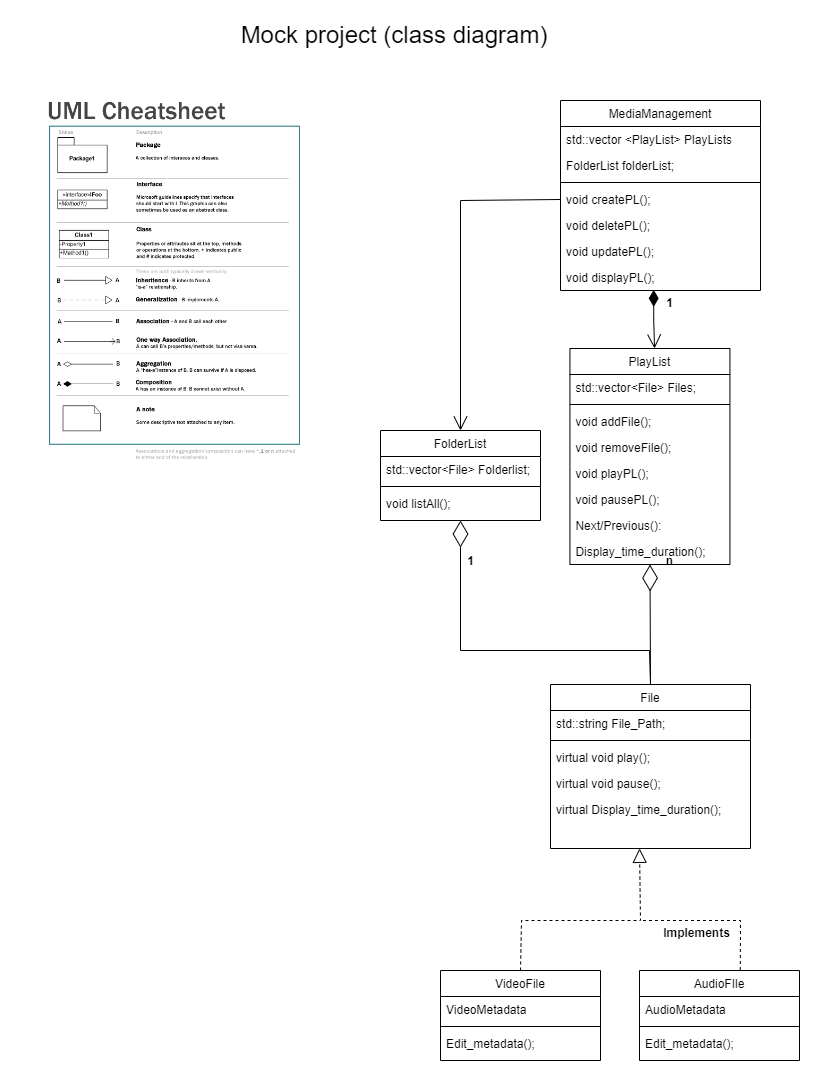

The diagram above was exported from draw.io. Its source (the exported page's mxGraphModel, read from the mxfile embedded in the PNG):
<mxGraphModel dx="2580" dy="1144" grid="1" gridSize="10" guides="1" tooltips="1" connect="1" arrows="1" fold="1" page="1" pageScale="1" pageWidth="827" pageHeight="1169" math="0" shadow="0">
  <root>
    <mxCell id="WIyWlLk6GJQsqaUBKTNV-0" />
    <mxCell id="WIyWlLk6GJQsqaUBKTNV-1" parent="WIyWlLk6GJQsqaUBKTNV-0" />
    <mxCell id="zkfFHV4jXpPFQw0GAbJ--6" value="MediaManagement" style="swimlane;fontStyle=0;align=center;verticalAlign=top;childLayout=stackLayout;horizontal=1;startSize=26;horizontalStack=0;resizeParent=1;resizeLast=0;collapsible=1;marginBottom=0;rounded=0;shadow=0;strokeWidth=1;" parent="WIyWlLk6GJQsqaUBKTNV-1" vertex="1">
      <mxGeometry x="580" y="100" width="200" height="190" as="geometry">
        <mxRectangle x="130" y="380" width="160" height="26" as="alternateBounds" />
      </mxGeometry>
    </mxCell>
    <mxCell id="zkfFHV4jXpPFQw0GAbJ--7" value="std::vector &lt;PlayList&gt; PlayLists" style="text;align=left;verticalAlign=top;spacingLeft=4;spacingRight=4;overflow=hidden;rotatable=0;points=[[0,0.5],[1,0.5]];portConstraint=eastwest;" parent="zkfFHV4jXpPFQw0GAbJ--6" vertex="1">
      <mxGeometry y="26" width="200" height="26" as="geometry" />
    </mxCell>
    <mxCell id="iFq_FIegLmHRBahFCq9L-50" value="FolderList folderList;" style="text;align=left;verticalAlign=top;spacingLeft=4;spacingRight=4;overflow=hidden;rotatable=0;points=[[0,0.5],[1,0.5]];portConstraint=eastwest;" parent="zkfFHV4jXpPFQw0GAbJ--6" vertex="1">
      <mxGeometry y="52" width="200" height="26" as="geometry" />
    </mxCell>
    <mxCell id="zkfFHV4jXpPFQw0GAbJ--9" value="" style="line;html=1;strokeWidth=1;align=left;verticalAlign=middle;spacingTop=-1;spacingLeft=3;spacingRight=3;rotatable=0;labelPosition=right;points=[];portConstraint=eastwest;" parent="zkfFHV4jXpPFQw0GAbJ--6" vertex="1">
      <mxGeometry y="78" width="200" height="8" as="geometry" />
    </mxCell>
    <mxCell id="zkfFHV4jXpPFQw0GAbJ--10" value="void createPL();" style="text;align=left;verticalAlign=top;spacingLeft=4;spacingRight=4;overflow=hidden;rotatable=0;points=[[0,0.5],[1,0.5]];portConstraint=eastwest;fontStyle=0" parent="zkfFHV4jXpPFQw0GAbJ--6" vertex="1">
      <mxGeometry y="86" width="200" height="26" as="geometry" />
    </mxCell>
    <mxCell id="zkfFHV4jXpPFQw0GAbJ--11" value="void deletePL();" style="text;align=left;verticalAlign=top;spacingLeft=4;spacingRight=4;overflow=hidden;rotatable=0;points=[[0,0.5],[1,0.5]];portConstraint=eastwest;" parent="zkfFHV4jXpPFQw0GAbJ--6" vertex="1">
      <mxGeometry y="112" width="200" height="26" as="geometry" />
    </mxCell>
    <mxCell id="iFq_FIegLmHRBahFCq9L-38" value="void updatePL();" style="text;align=left;verticalAlign=top;spacingLeft=4;spacingRight=4;overflow=hidden;rotatable=0;points=[[0,0.5],[1,0.5]];portConstraint=eastwest;" parent="zkfFHV4jXpPFQw0GAbJ--6" vertex="1">
      <mxGeometry y="138" width="200" height="26" as="geometry" />
    </mxCell>
    <mxCell id="iFq_FIegLmHRBahFCq9L-40" value="void displayPL();" style="text;align=left;verticalAlign=top;spacingLeft=4;spacingRight=4;overflow=hidden;rotatable=0;points=[[0,0.5],[1,0.5]];portConstraint=eastwest;" parent="zkfFHV4jXpPFQw0GAbJ--6" vertex="1">
      <mxGeometry y="164" width="200" height="26" as="geometry" />
    </mxCell>
    <mxCell id="zkfFHV4jXpPFQw0GAbJ--13" value="PlayList" style="swimlane;fontStyle=0;align=center;verticalAlign=top;childLayout=stackLayout;horizontal=1;startSize=26;horizontalStack=0;resizeParent=1;resizeLast=0;collapsible=1;marginBottom=0;rounded=0;shadow=0;strokeWidth=1;" parent="WIyWlLk6GJQsqaUBKTNV-1" vertex="1">
      <mxGeometry x="589.43" y="348" width="160" height="216" as="geometry">
        <mxRectangle x="340" y="380" width="170" height="26" as="alternateBounds" />
      </mxGeometry>
    </mxCell>
    <mxCell id="iFq_FIegLmHRBahFCq9L-16" value="std::vector&lt;File&gt; Files;" style="text;align=left;verticalAlign=top;spacingLeft=4;spacingRight=4;overflow=hidden;rotatable=0;points=[[0,0.5],[1,0.5]];portConstraint=eastwest;" parent="zkfFHV4jXpPFQw0GAbJ--13" vertex="1">
      <mxGeometry y="26" width="160" height="26" as="geometry" />
    </mxCell>
    <mxCell id="zkfFHV4jXpPFQw0GAbJ--15" value="" style="line;html=1;strokeWidth=1;align=left;verticalAlign=middle;spacingTop=-1;spacingLeft=3;spacingRight=3;rotatable=0;labelPosition=right;points=[];portConstraint=eastwest;" parent="zkfFHV4jXpPFQw0GAbJ--13" vertex="1">
      <mxGeometry y="52" width="160" height="8" as="geometry" />
    </mxCell>
    <mxCell id="iFq_FIegLmHRBahFCq9L-17" value="void addFile();" style="text;align=left;verticalAlign=top;spacingLeft=4;spacingRight=4;overflow=hidden;rotatable=0;points=[[0,0.5],[1,0.5]];portConstraint=eastwest;" parent="zkfFHV4jXpPFQw0GAbJ--13" vertex="1">
      <mxGeometry y="60" width="160" height="26" as="geometry" />
    </mxCell>
    <mxCell id="iFq_FIegLmHRBahFCq9L-19" value="void removeFile();" style="text;align=left;verticalAlign=top;spacingLeft=4;spacingRight=4;overflow=hidden;rotatable=0;points=[[0,0.5],[1,0.5]];portConstraint=eastwest;" parent="zkfFHV4jXpPFQw0GAbJ--13" vertex="1">
      <mxGeometry y="86" width="160" height="26" as="geometry" />
    </mxCell>
    <mxCell id="iFq_FIegLmHRBahFCq9L-39" value="void playPL();" style="text;align=left;verticalAlign=top;spacingLeft=4;spacingRight=4;overflow=hidden;rotatable=0;points=[[0,0.5],[1,0.5]];portConstraint=eastwest;" parent="zkfFHV4jXpPFQw0GAbJ--13" vertex="1">
      <mxGeometry y="112" width="160" height="26" as="geometry" />
    </mxCell>
    <mxCell id="iFq_FIegLmHRBahFCq9L-68" value="void pausePL();" style="text;align=left;verticalAlign=top;spacingLeft=4;spacingRight=4;overflow=hidden;rotatable=0;points=[[0,0.5],[1,0.5]];portConstraint=eastwest;" parent="zkfFHV4jXpPFQw0GAbJ--13" vertex="1">
      <mxGeometry y="138" width="160" height="26" as="geometry" />
    </mxCell>
    <mxCell id="iFq_FIegLmHRBahFCq9L-56" value="Next/Previous():" style="text;align=left;verticalAlign=top;spacingLeft=4;spacingRight=4;overflow=hidden;rotatable=0;points=[[0,0.5],[1,0.5]];portConstraint=eastwest;" parent="zkfFHV4jXpPFQw0GAbJ--13" vertex="1">
      <mxGeometry y="164" width="160" height="26" as="geometry" />
    </mxCell>
    <mxCell id="iFq_FIegLmHRBahFCq9L-57" value="Display_time_duration();" style="text;align=left;verticalAlign=top;spacingLeft=4;spacingRight=4;overflow=hidden;rotatable=0;points=[[0,0.5],[1,0.5]];portConstraint=eastwest;" parent="zkfFHV4jXpPFQw0GAbJ--13" vertex="1">
      <mxGeometry y="190" width="160" height="26" as="geometry" />
    </mxCell>
    <mxCell id="zkfFHV4jXpPFQw0GAbJ--17" value="AudioFIle" style="swimlane;fontStyle=0;align=center;verticalAlign=top;childLayout=stackLayout;horizontal=1;startSize=26;horizontalStack=0;resizeParent=1;resizeLast=0;collapsible=1;marginBottom=0;rounded=0;shadow=0;strokeWidth=1;" parent="WIyWlLk6GJQsqaUBKTNV-1" vertex="1">
      <mxGeometry x="659" y="970" width="160" height="90" as="geometry">
        <mxRectangle x="550" y="140" width="160" height="26" as="alternateBounds" />
      </mxGeometry>
    </mxCell>
    <mxCell id="zkfFHV4jXpPFQw0GAbJ--18" value="AudioMetadata" style="text;align=left;verticalAlign=top;spacingLeft=4;spacingRight=4;overflow=hidden;rotatable=0;points=[[0,0.5],[1,0.5]];portConstraint=eastwest;" parent="zkfFHV4jXpPFQw0GAbJ--17" vertex="1">
      <mxGeometry y="26" width="160" height="26" as="geometry" />
    </mxCell>
    <mxCell id="zkfFHV4jXpPFQw0GAbJ--23" value="" style="line;html=1;strokeWidth=1;align=left;verticalAlign=middle;spacingTop=-1;spacingLeft=3;spacingRight=3;rotatable=0;labelPosition=right;points=[];portConstraint=eastwest;" parent="zkfFHV4jXpPFQw0GAbJ--17" vertex="1">
      <mxGeometry y="52" width="160" height="8" as="geometry" />
    </mxCell>
    <mxCell id="iFq_FIegLmHRBahFCq9L-23" value="Edit_metadata();" style="text;align=left;verticalAlign=top;spacingLeft=4;spacingRight=4;overflow=hidden;rotatable=0;points=[[0,0.5],[1,0.5]];portConstraint=eastwest;" parent="zkfFHV4jXpPFQw0GAbJ--17" vertex="1">
      <mxGeometry y="60" width="160" height="26" as="geometry" />
    </mxCell>
    <mxCell id="iFq_FIegLmHRBahFCq9L-2" value="&lt;font style=&quot;font-size: 24px;&quot;&gt;Mock project (class diagram)&lt;/font&gt;" style="text;html=1;align=center;verticalAlign=middle;whiteSpace=wrap;rounded=0;" parent="WIyWlLk6GJQsqaUBKTNV-1" vertex="1">
      <mxGeometry x="229" y="20" width="370" height="30" as="geometry" />
    </mxCell>
    <mxCell id="iFq_FIegLmHRBahFCq9L-4" value="" style="shape=image;verticalLabelPosition=bottom;labelBackgroundColor=default;verticalAlign=top;aspect=fixed;imageAspect=0;image=https://yetanotherchris.dev/assets/2010/01/umlcheatsheet.jpg;" parent="WIyWlLk6GJQsqaUBKTNV-1" vertex="1">
      <mxGeometry x="39.99999999999999" y="90" width="315.93" height="420" as="geometry" />
    </mxCell>
    <mxCell id="iFq_FIegLmHRBahFCq9L-7" value="VideoFile" style="swimlane;fontStyle=0;align=center;verticalAlign=top;childLayout=stackLayout;horizontal=1;startSize=26;horizontalStack=0;resizeParent=1;resizeLast=0;collapsible=1;marginBottom=0;rounded=0;shadow=0;strokeWidth=1;" parent="WIyWlLk6GJQsqaUBKTNV-1" vertex="1">
      <mxGeometry x="460" y="970" width="160" height="90" as="geometry">
        <mxRectangle x="550" y="140" width="160" height="26" as="alternateBounds" />
      </mxGeometry>
    </mxCell>
    <mxCell id="iFq_FIegLmHRBahFCq9L-21" value="VideoMetadata" style="text;align=left;verticalAlign=top;spacingLeft=4;spacingRight=4;overflow=hidden;rotatable=0;points=[[0,0.5],[1,0.5]];portConstraint=eastwest;" parent="iFq_FIegLmHRBahFCq9L-7" vertex="1">
      <mxGeometry y="26" width="160" height="26" as="geometry" />
    </mxCell>
    <mxCell id="iFq_FIegLmHRBahFCq9L-9" value="" style="line;html=1;strokeWidth=1;align=left;verticalAlign=middle;spacingTop=-1;spacingLeft=3;spacingRight=3;rotatable=0;labelPosition=right;points=[];portConstraint=eastwest;" parent="iFq_FIegLmHRBahFCq9L-7" vertex="1">
      <mxGeometry y="52" width="160" height="8" as="geometry" />
    </mxCell>
    <mxCell id="iFq_FIegLmHRBahFCq9L-22" value="Edit_metadata();" style="text;align=left;verticalAlign=top;spacingLeft=4;spacingRight=4;overflow=hidden;rotatable=0;points=[[0,0.5],[1,0.5]];portConstraint=eastwest;" parent="iFq_FIegLmHRBahFCq9L-7" vertex="1">
      <mxGeometry y="60" width="160" height="26" as="geometry" />
    </mxCell>
    <mxCell id="iFq_FIegLmHRBahFCq9L-24" value="File" style="swimlane;fontStyle=0;align=center;verticalAlign=top;childLayout=stackLayout;horizontal=1;startSize=26;horizontalStack=0;resizeParent=1;resizeLast=0;collapsible=1;marginBottom=0;rounded=0;shadow=0;strokeWidth=1;" parent="WIyWlLk6GJQsqaUBKTNV-1" vertex="1">
      <mxGeometry x="570" y="684" width="200" height="164" as="geometry">
        <mxRectangle x="550" y="140" width="160" height="26" as="alternateBounds" />
      </mxGeometry>
    </mxCell>
    <mxCell id="iFq_FIegLmHRBahFCq9L-25" value="std::string File_Path;" style="text;align=left;verticalAlign=top;spacingLeft=4;spacingRight=4;overflow=hidden;rotatable=0;points=[[0,0.5],[1,0.5]];portConstraint=eastwest;" parent="iFq_FIegLmHRBahFCq9L-24" vertex="1">
      <mxGeometry y="26" width="200" height="26" as="geometry" />
    </mxCell>
    <mxCell id="iFq_FIegLmHRBahFCq9L-26" value="" style="line;html=1;strokeWidth=1;align=left;verticalAlign=middle;spacingTop=-1;spacingLeft=3;spacingRight=3;rotatable=0;labelPosition=right;points=[];portConstraint=eastwest;" parent="iFq_FIegLmHRBahFCq9L-24" vertex="1">
      <mxGeometry y="52" width="200" height="8" as="geometry" />
    </mxCell>
    <mxCell id="iFq_FIegLmHRBahFCq9L-58" value="virtual void play();" style="text;align=left;verticalAlign=top;spacingLeft=4;spacingRight=4;overflow=hidden;rotatable=0;points=[[0,0.5],[1,0.5]];portConstraint=eastwest;" parent="iFq_FIegLmHRBahFCq9L-24" vertex="1">
      <mxGeometry y="60" width="200" height="26" as="geometry" />
    </mxCell>
    <mxCell id="iFq_FIegLmHRBahFCq9L-59" value="virtual void pause();" style="text;align=left;verticalAlign=top;spacingLeft=4;spacingRight=4;overflow=hidden;rotatable=0;points=[[0,0.5],[1,0.5]];portConstraint=eastwest;" parent="iFq_FIegLmHRBahFCq9L-24" vertex="1">
      <mxGeometry y="86" width="200" height="26" as="geometry" />
    </mxCell>
    <mxCell id="iFq_FIegLmHRBahFCq9L-60" value="virtual Display_time_duration();" style="text;align=left;verticalAlign=top;spacingLeft=4;spacingRight=4;overflow=hidden;rotatable=0;points=[[0,0.5],[1,0.5]];portConstraint=eastwest;" parent="iFq_FIegLmHRBahFCq9L-24" vertex="1">
      <mxGeometry y="112" width="200" height="26" as="geometry" />
    </mxCell>
    <mxCell id="iFq_FIegLmHRBahFCq9L-28" value="" style="endArrow=block;dashed=1;endFill=0;endSize=12;html=1;rounded=0;exitX=0.5;exitY=0;exitDx=0;exitDy=0;entryX=0.445;entryY=0.996;entryDx=0;entryDy=0;entryPerimeter=0;" parent="WIyWlLk6GJQsqaUBKTNV-1" source="iFq_FIegLmHRBahFCq9L-7" edge="1">
      <mxGeometry width="160" relative="1" as="geometry">
        <mxPoint x="405.5" y="531" as="sourcePoint" />
        <mxPoint x="659.0000000000002" y="847.896" as="targetPoint" />
        <Array as="points">
          <mxPoint x="541" y="920" />
          <mxPoint x="660" y="920" />
        </Array>
      </mxGeometry>
    </mxCell>
    <mxCell id="iFq_FIegLmHRBahFCq9L-30" value="Implements" style="text;align=center;fontStyle=1;verticalAlign=middle;spacingLeft=3;spacingRight=3;strokeColor=none;rotatable=0;points=[[0,0.5],[1,0.5]];portConstraint=eastwest;html=1;" parent="WIyWlLk6GJQsqaUBKTNV-1" vertex="1">
      <mxGeometry x="675.5" y="920" width="80" height="26" as="geometry" />
    </mxCell>
    <mxCell id="iFq_FIegLmHRBahFCq9L-31" value="" style="endArrow=diamondThin;endFill=0;endSize=24;html=1;rounded=0;exitX=0.5;exitY=0;exitDx=0;exitDy=0;" parent="WIyWlLk6GJQsqaUBKTNV-1" source="iFq_FIegLmHRBahFCq9L-24" target="iFq_FIegLmHRBahFCq9L-57" edge="1">
      <mxGeometry width="160" relative="1" as="geometry">
        <mxPoint x="648" y="524" as="sourcePoint" />
        <mxPoint x="670" y="550" as="targetPoint" />
      </mxGeometry>
    </mxCell>
    <mxCell id="iFq_FIegLmHRBahFCq9L-36" value="n" style="text;align=center;fontStyle=1;verticalAlign=middle;spacingLeft=3;spacingRight=3;strokeColor=none;rotatable=0;points=[[0,0.5],[1,0.5]];portConstraint=eastwest;html=1;" parent="WIyWlLk6GJQsqaUBKTNV-1" vertex="1">
      <mxGeometry x="648.5" y="548" width="80" height="26" as="geometry" />
    </mxCell>
    <mxCell id="iFq_FIegLmHRBahFCq9L-37" value="" style="endArrow=open;html=1;endSize=12;startArrow=diamondThin;startSize=14;startFill=1;edgeStyle=orthogonalEdgeStyle;align=left;verticalAlign=bottom;rounded=0;entryX=0.529;entryY=0;entryDx=0;entryDy=0;entryPerimeter=0;exitX=0.466;exitY=0.975;exitDx=0;exitDy=0;exitPerimeter=0;" parent="WIyWlLk6GJQsqaUBKTNV-1" source="iFq_FIegLmHRBahFCq9L-40" target="zkfFHV4jXpPFQw0GAbJ--13" edge="1">
      <mxGeometry x="-1" y="3" relative="1" as="geometry">
        <mxPoint x="674" y="270" as="sourcePoint" />
        <mxPoint x="674" y="400" as="targetPoint" />
      </mxGeometry>
    </mxCell>
    <mxCell id="iFq_FIegLmHRBahFCq9L-35" value="1" style="text;align=center;fontStyle=1;verticalAlign=middle;spacingLeft=3;spacingRight=3;strokeColor=none;rotatable=0;points=[[0,0.5],[1,0.5]];portConstraint=eastwest;html=1;" parent="WIyWlLk6GJQsqaUBKTNV-1" vertex="1">
      <mxGeometry x="683.5" y="290" width="10" height="26" as="geometry" />
    </mxCell>
    <mxCell id="iFq_FIegLmHRBahFCq9L-41" value="FolderList" style="swimlane;fontStyle=0;align=center;verticalAlign=top;childLayout=stackLayout;horizontal=1;startSize=26;horizontalStack=0;resizeParent=1;resizeLast=0;collapsible=1;marginBottom=0;rounded=0;shadow=0;strokeWidth=1;" parent="WIyWlLk6GJQsqaUBKTNV-1" vertex="1">
      <mxGeometry x="400" y="430" width="160" height="90" as="geometry">
        <mxRectangle x="340" y="380" width="170" height="26" as="alternateBounds" />
      </mxGeometry>
    </mxCell>
    <mxCell id="iFq_FIegLmHRBahFCq9L-42" value="std::vector&lt;File&gt; Folderlist;" style="text;align=left;verticalAlign=top;spacingLeft=4;spacingRight=4;overflow=hidden;rotatable=0;points=[[0,0.5],[1,0.5]];portConstraint=eastwest;" parent="iFq_FIegLmHRBahFCq9L-41" vertex="1">
      <mxGeometry y="26" width="160" height="26" as="geometry" />
    </mxCell>
    <mxCell id="iFq_FIegLmHRBahFCq9L-43" value="" style="line;html=1;strokeWidth=1;align=left;verticalAlign=middle;spacingTop=-1;spacingLeft=3;spacingRight=3;rotatable=0;labelPosition=right;points=[];portConstraint=eastwest;" parent="iFq_FIegLmHRBahFCq9L-41" vertex="1">
      <mxGeometry y="52" width="160" height="8" as="geometry" />
    </mxCell>
    <mxCell id="iFq_FIegLmHRBahFCq9L-44" value="void listAll();" style="text;align=left;verticalAlign=top;spacingLeft=4;spacingRight=4;overflow=hidden;rotatable=0;points=[[0,0.5],[1,0.5]];portConstraint=eastwest;" parent="iFq_FIegLmHRBahFCq9L-41" vertex="1">
      <mxGeometry y="60" width="160" height="26" as="geometry" />
    </mxCell>
    <mxCell id="iFq_FIegLmHRBahFCq9L-47" value="" style="endArrow=diamondThin;endFill=0;endSize=24;html=1;rounded=0;entryX=0.5;entryY=1;entryDx=0;entryDy=0;exitX=0.5;exitY=0;exitDx=0;exitDy=0;" parent="WIyWlLk6GJQsqaUBKTNV-1" source="iFq_FIegLmHRBahFCq9L-24" target="iFq_FIegLmHRBahFCq9L-41" edge="1">
      <mxGeometry width="160" relative="1" as="geometry">
        <mxPoint x="600" y="630" as="sourcePoint" />
        <mxPoint x="472" y="542" as="targetPoint" />
        <Array as="points">
          <mxPoint x="669" y="650" />
          <mxPoint x="480" y="650" />
        </Array>
      </mxGeometry>
    </mxCell>
    <mxCell id="iFq_FIegLmHRBahFCq9L-49" value="1" style="text;align=center;fontStyle=1;verticalAlign=middle;spacingLeft=3;spacingRight=3;strokeColor=none;rotatable=0;points=[[0,0.5],[1,0.5]];portConstraint=eastwest;html=1;" parent="WIyWlLk6GJQsqaUBKTNV-1" vertex="1">
      <mxGeometry x="450" y="548" width="80" height="26" as="geometry" />
    </mxCell>
    <mxCell id="iFq_FIegLmHRBahFCq9L-51" value="" style="endArrow=open;endFill=1;endSize=12;html=1;rounded=0;entryX=0.5;entryY=0;entryDx=0;entryDy=0;exitX=0;exitY=0.5;exitDx=0;exitDy=0;" parent="WIyWlLk6GJQsqaUBKTNV-1" source="zkfFHV4jXpPFQw0GAbJ--10" target="iFq_FIegLmHRBahFCq9L-41" edge="1">
      <mxGeometry width="160" relative="1" as="geometry">
        <mxPoint x="260" y="360" as="sourcePoint" />
        <mxPoint x="420" y="360" as="targetPoint" />
        <Array as="points">
          <mxPoint x="480" y="200" />
        </Array>
      </mxGeometry>
    </mxCell>
    <mxCell id="iFq_FIegLmHRBahFCq9L-67" value="" style="endArrow=none;dashed=1;html=1;rounded=0;exitX=0.63;exitY=-0.006;exitDx=0;exitDy=0;exitPerimeter=0;" parent="WIyWlLk6GJQsqaUBKTNV-1" source="zkfFHV4jXpPFQw0GAbJ--17" edge="1">
      <mxGeometry width="50" height="50" relative="1" as="geometry">
        <mxPoint x="610" y="960" as="sourcePoint" />
        <mxPoint x="660" y="920" as="targetPoint" />
        <Array as="points">
          <mxPoint x="760" y="920" />
        </Array>
      </mxGeometry>
    </mxCell>
  </root>
</mxGraphModel>